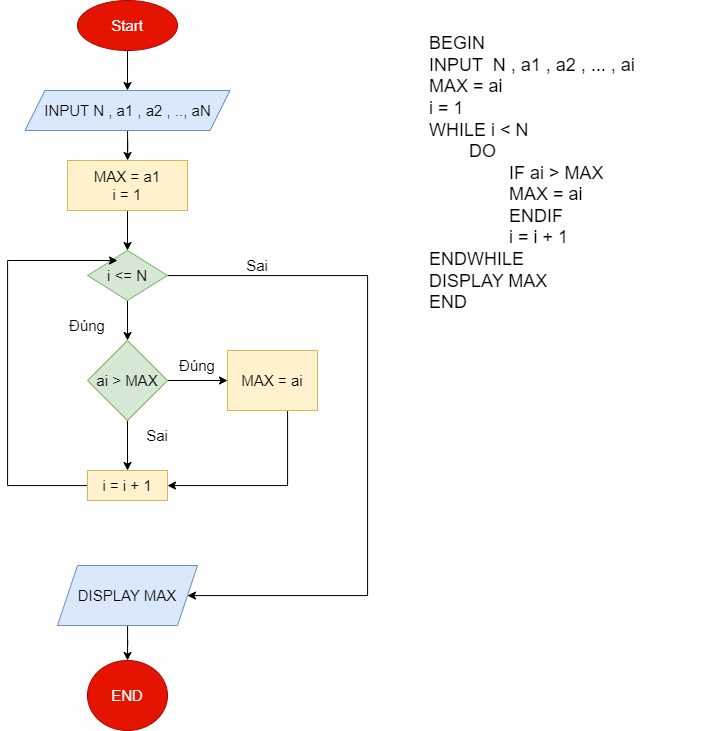

The diagram above was exported from draw.io. Its source (the exported page's mxGraphModel, read from the mxfile embedded in the PNG):
<mxGraphModel dx="1615" dy="832" grid="1" gridSize="10" guides="1" tooltips="1" connect="1" arrows="1" fold="1" page="1" pageScale="1" pageWidth="827" pageHeight="1169" math="0" shadow="0">
  <root>
    <mxCell id="0" />
    <mxCell id="1" parent="0" />
    <mxCell id="5H4F2he_G6cqLvtKIoBf-15" value="" style="edgeStyle=orthogonalEdgeStyle;rounded=0;orthogonalLoop=1;jettySize=auto;html=1;fontSize=15;" edge="1" parent="1" source="5H4F2he_G6cqLvtKIoBf-1" target="5H4F2he_G6cqLvtKIoBf-14">
      <mxGeometry relative="1" as="geometry" />
    </mxCell>
    <mxCell id="5H4F2he_G6cqLvtKIoBf-1" value="Start" style="ellipse;whiteSpace=wrap;html=1;fontSize=15;fillColor=#e51400;fontColor=#ffffff;strokeColor=#B20000;" vertex="1" parent="1">
      <mxGeometry x="150" y="20" width="100" height="50" as="geometry" />
    </mxCell>
    <mxCell id="5H4F2he_G6cqLvtKIoBf-5" value="&lt;font style=&quot;font-size: 18px;&quot;&gt;BEGIN&lt;br style=&quot;&quot;&gt;INPUT&amp;nbsp; N , a1 , a2 , ... , ai&lt;br style=&quot;&quot;&gt;MAX = ai&lt;br style=&quot;&quot;&gt;i = 1&lt;br style=&quot;&quot;&gt;WHILE i &amp;lt; N&lt;br style=&quot;&quot;&gt;&lt;span style=&quot;white-space: pre;&quot;&gt; &lt;/span&gt;DO&amp;nbsp;&lt;br style=&quot;&quot;&gt;&lt;span style=&quot;white-space: pre;&quot;&gt; &lt;/span&gt;&lt;span style=&quot;white-space: pre;&quot;&gt; &lt;/span&gt;IF ai &amp;gt; MAX&lt;br style=&quot;&quot;&gt;&lt;span style=&quot;white-space: pre;&quot;&gt; &lt;/span&gt;&lt;span style=&quot;white-space: pre;&quot;&gt; &lt;/span&gt;MAX = ai&lt;br style=&quot;&quot;&gt;&lt;span style=&quot;white-space: pre;&quot;&gt; &lt;/span&gt;&lt;span style=&quot;white-space: pre;&quot;&gt; &lt;/span&gt;ENDIF&lt;br style=&quot;&quot;&gt;&lt;span style=&quot;white-space: pre;&quot;&gt; &lt;/span&gt;&lt;span style=&quot;white-space: pre;&quot;&gt; &lt;/span&gt;i = i + 1&lt;br style=&quot;&quot;&gt;ENDWHILE&lt;br style=&quot;&quot;&gt;DISPLAY MAX&lt;br style=&quot;&quot;&gt;END&lt;/font&gt;" style="text;html=1;strokeColor=none;fillColor=none;align=left;verticalAlign=middle;whiteSpace=wrap;rounded=0;fontSize=15;" vertex="1" parent="1">
      <mxGeometry x="500" y="130" width="280" height="125" as="geometry" />
    </mxCell>
    <mxCell id="5H4F2he_G6cqLvtKIoBf-17" value="" style="edgeStyle=orthogonalEdgeStyle;rounded=0;orthogonalLoop=1;jettySize=auto;html=1;fontSize=15;" edge="1" parent="1" source="5H4F2he_G6cqLvtKIoBf-14" target="5H4F2he_G6cqLvtKIoBf-16">
      <mxGeometry relative="1" as="geometry" />
    </mxCell>
    <mxCell id="5H4F2he_G6cqLvtKIoBf-14" value="INPUT N , a1 , a2 , .., aN" style="shape=parallelogram;perimeter=parallelogramPerimeter;whiteSpace=wrap;html=1;fixedSize=1;fontSize=15;fillColor=#dae8fc;strokeColor=#6c8ebf;" vertex="1" parent="1">
      <mxGeometry x="97.5" y="110" width="205" height="40" as="geometry" />
    </mxCell>
    <mxCell id="5H4F2he_G6cqLvtKIoBf-19" value="" style="edgeStyle=orthogonalEdgeStyle;rounded=0;orthogonalLoop=1;jettySize=auto;html=1;fontSize=15;" edge="1" parent="1" source="5H4F2he_G6cqLvtKIoBf-16" target="5H4F2he_G6cqLvtKIoBf-18">
      <mxGeometry relative="1" as="geometry" />
    </mxCell>
    <mxCell id="5H4F2he_G6cqLvtKIoBf-16" value="MAX = a1&lt;br style=&quot;font-size: 15px;&quot;&gt;i = 1" style="whiteSpace=wrap;html=1;fontSize=15;fillColor=#fff2cc;strokeColor=#d6b656;" vertex="1" parent="1">
      <mxGeometry x="140" y="180" width="120" height="50" as="geometry" />
    </mxCell>
    <mxCell id="5H4F2he_G6cqLvtKIoBf-21" value="" style="edgeStyle=orthogonalEdgeStyle;rounded=0;orthogonalLoop=1;jettySize=auto;html=1;fontSize=15;" edge="1" parent="1" source="5H4F2he_G6cqLvtKIoBf-18" target="5H4F2he_G6cqLvtKIoBf-20">
      <mxGeometry relative="1" as="geometry" />
    </mxCell>
    <mxCell id="5H4F2he_G6cqLvtKIoBf-33" style="edgeStyle=orthogonalEdgeStyle;rounded=0;orthogonalLoop=1;jettySize=auto;html=1;fontSize=15;" edge="1" parent="1" source="5H4F2he_G6cqLvtKIoBf-18" target="5H4F2he_G6cqLvtKIoBf-32">
      <mxGeometry relative="1" as="geometry">
        <Array as="points">
          <mxPoint x="440" y="295" />
          <mxPoint x="440" y="615" />
        </Array>
      </mxGeometry>
    </mxCell>
    <mxCell id="5H4F2he_G6cqLvtKIoBf-18" value="i &amp;lt;= N" style="rhombus;whiteSpace=wrap;html=1;fontSize=15;fillColor=#d5e8d4;strokeColor=#82b366;" vertex="1" parent="1">
      <mxGeometry x="160" y="270" width="80" height="50" as="geometry" />
    </mxCell>
    <mxCell id="5H4F2he_G6cqLvtKIoBf-23" value="" style="edgeStyle=orthogonalEdgeStyle;rounded=0;orthogonalLoop=1;jettySize=auto;html=1;fontSize=15;" edge="1" parent="1" source="5H4F2he_G6cqLvtKIoBf-20" target="5H4F2he_G6cqLvtKIoBf-22">
      <mxGeometry relative="1" as="geometry" />
    </mxCell>
    <mxCell id="5H4F2he_G6cqLvtKIoBf-25" value="" style="edgeStyle=orthogonalEdgeStyle;rounded=0;orthogonalLoop=1;jettySize=auto;html=1;fontSize=15;" edge="1" parent="1" source="5H4F2he_G6cqLvtKIoBf-20" target="5H4F2he_G6cqLvtKIoBf-24">
      <mxGeometry relative="1" as="geometry" />
    </mxCell>
    <mxCell id="5H4F2he_G6cqLvtKIoBf-20" value="ai &amp;gt; MAX" style="rhombus;whiteSpace=wrap;html=1;fontSize=15;fillColor=#d5e8d4;strokeColor=#82b366;" vertex="1" parent="1">
      <mxGeometry x="160" y="360" width="80" height="80" as="geometry" />
    </mxCell>
    <mxCell id="5H4F2he_G6cqLvtKIoBf-27" style="edgeStyle=orthogonalEdgeStyle;rounded=0;orthogonalLoop=1;jettySize=auto;html=1;fontSize=15;" edge="1" parent="1" source="5H4F2he_G6cqLvtKIoBf-22">
      <mxGeometry relative="1" as="geometry">
        <mxPoint x="190" y="280" as="targetPoint" />
        <Array as="points">
          <mxPoint x="80" y="505" />
          <mxPoint x="80" y="280" />
        </Array>
      </mxGeometry>
    </mxCell>
    <mxCell id="5H4F2he_G6cqLvtKIoBf-22" value="i = i + 1" style="whiteSpace=wrap;html=1;fontSize=15;fillColor=#fff2cc;strokeColor=#d6b656;" vertex="1" parent="1">
      <mxGeometry x="160" y="490" width="80" height="30" as="geometry" />
    </mxCell>
    <mxCell id="5H4F2he_G6cqLvtKIoBf-34" style="edgeStyle=orthogonalEdgeStyle;rounded=0;orthogonalLoop=1;jettySize=auto;html=1;fontSize=15;" edge="1" parent="1" source="5H4F2he_G6cqLvtKIoBf-24" target="5H4F2he_G6cqLvtKIoBf-22">
      <mxGeometry relative="1" as="geometry">
        <Array as="points">
          <mxPoint x="360" y="505" />
        </Array>
      </mxGeometry>
    </mxCell>
    <mxCell id="5H4F2he_G6cqLvtKIoBf-24" value="MAX = ai" style="whiteSpace=wrap;html=1;fontSize=15;fillColor=#fff2cc;strokeColor=#d6b656;" vertex="1" parent="1">
      <mxGeometry x="300" y="370" width="90" height="60" as="geometry" />
    </mxCell>
    <mxCell id="5H4F2he_G6cqLvtKIoBf-40" value="" style="edgeStyle=orthogonalEdgeStyle;rounded=0;orthogonalLoop=1;jettySize=auto;html=1;fontSize=15;" edge="1" parent="1" source="5H4F2he_G6cqLvtKIoBf-32" target="5H4F2he_G6cqLvtKIoBf-39">
      <mxGeometry relative="1" as="geometry" />
    </mxCell>
    <mxCell id="5H4F2he_G6cqLvtKIoBf-32" value="DISPLAY MAX" style="shape=parallelogram;perimeter=parallelogramPerimeter;whiteSpace=wrap;html=1;fixedSize=1;fontSize=15;fillColor=#dae8fc;strokeColor=#6c8ebf;" vertex="1" parent="1">
      <mxGeometry x="130" y="585" width="140" height="60" as="geometry" />
    </mxCell>
    <mxCell id="5H4F2he_G6cqLvtKIoBf-35" value="Sai" style="text;html=1;strokeColor=none;fillColor=none;align=center;verticalAlign=middle;whiteSpace=wrap;rounded=0;fontSize=15;" vertex="1" parent="1">
      <mxGeometry x="200" y="440" width="60" height="30" as="geometry" />
    </mxCell>
    <mxCell id="5H4F2he_G6cqLvtKIoBf-36" value="Sai" style="text;html=1;strokeColor=none;fillColor=none;align=center;verticalAlign=middle;whiteSpace=wrap;rounded=0;fontSize=15;" vertex="1" parent="1">
      <mxGeometry x="300" y="270" width="60" height="30" as="geometry" />
    </mxCell>
    <mxCell id="5H4F2he_G6cqLvtKIoBf-37" value="Đúng" style="text;html=1;strokeColor=none;fillColor=none;align=center;verticalAlign=middle;whiteSpace=wrap;rounded=0;fontSize=15;" vertex="1" parent="1">
      <mxGeometry x="130" y="330" width="60" height="30" as="geometry" />
    </mxCell>
    <mxCell id="5H4F2he_G6cqLvtKIoBf-38" value="Đúng" style="text;html=1;strokeColor=none;fillColor=none;align=center;verticalAlign=middle;whiteSpace=wrap;rounded=0;fontSize=15;" vertex="1" parent="1">
      <mxGeometry x="240" y="370" width="60" height="30" as="geometry" />
    </mxCell>
    <mxCell id="5H4F2he_G6cqLvtKIoBf-39" value="END" style="ellipse;whiteSpace=wrap;html=1;fontSize=15;fillColor=#e51400;fontColor=#ffffff;strokeColor=#B20000;" vertex="1" parent="1">
      <mxGeometry x="160" y="680" width="80" height="70" as="geometry" />
    </mxCell>
  </root>
</mxGraphModel>